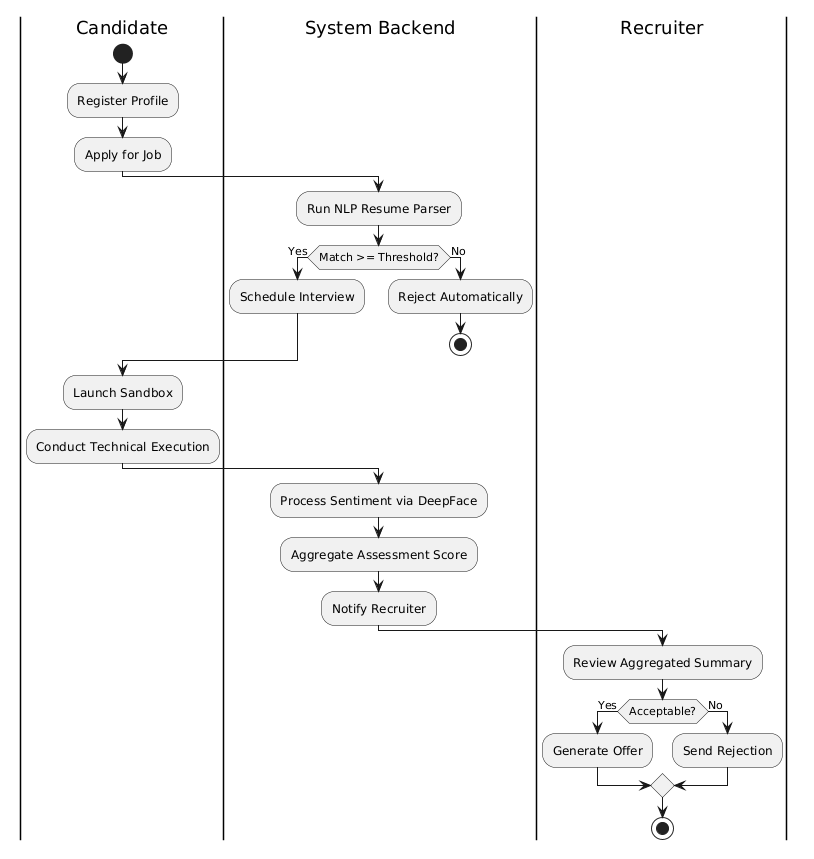

The diagram above was rendered by PlantUML. Its source (embedded in the PNG):
@startuml
skinparam backgroundColor white
skinparam monochrome true
skinparam shadowing false

|Candidate|
start
:Register Profile;
:Apply for Job;

|System Backend|
:Run NLP Resume Parser;
if (Match >= Threshold?) then (Yes)
  :Schedule Interview;
else (No)
  :Reject Automatically;
  stop
endif

|Candidate|
:Launch Sandbox;
:Conduct Technical Execution;

|System Backend|
:Process Sentiment via DeepFace;
:Aggregate Assessment Score;
:Notify Recruiter;

|Recruiter|
:Review Aggregated Summary;
if (Acceptable?) then (Yes)
  :Generate Offer;
else (No)
  :Send Rejection;
endif
stop
@enduml